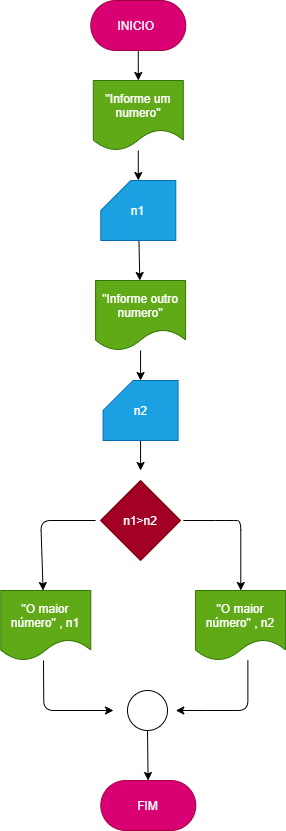

The diagram above was exported from draw.io. Its source (the exported page's mxGraphModel, read from the mxfile embedded in the PNG):
<mxGraphModel dx="798" dy="610" grid="1" gridSize="10" guides="1" tooltips="1" connect="1" arrows="1" fold="1" page="1" pageScale="1" pageWidth="827" pageHeight="1169" math="0" shadow="0">
  <root>
    <mxCell id="0" />
    <mxCell id="1" parent="0" />
    <mxCell id="3" value="" style="edgeStyle=none;html=1;fontSize=10;" edge="1" parent="1" source="4" target="6">
      <mxGeometry relative="1" as="geometry" />
    </mxCell>
    <mxCell id="4" value="INICIO&amp;nbsp;" style="rounded=1;whiteSpace=wrap;html=1;arcSize=50;fillColor=#d80073;fontColor=#ffffff;strokeColor=#A50040;" vertex="1" parent="1">
      <mxGeometry x="377.28999999999996" y="10" width="95" height="50" as="geometry" />
    </mxCell>
    <mxCell id="5" value="" style="edgeStyle=none;html=1;fontSize=10;" edge="1" parent="1" source="6" target="8">
      <mxGeometry relative="1" as="geometry" />
    </mxCell>
    <mxCell id="6" value="&lt;font style=&quot;font-size: 12px&quot;&gt;&quot;Informe um numero&quot;&lt;/font&gt;" style="shape=document;whiteSpace=wrap;html=1;boundedLbl=1;fillColor=#60a917;fontColor=#ffffff;strokeColor=#2D7600;" vertex="1" parent="1">
      <mxGeometry x="379.78999999999996" y="90" width="90" height="70" as="geometry" />
    </mxCell>
    <mxCell id="22" value="" style="edgeStyle=none;html=1;" edge="1" parent="1" source="8" target="19">
      <mxGeometry relative="1" as="geometry" />
    </mxCell>
    <mxCell id="8" value="n1" style="shape=card;whiteSpace=wrap;html=1;fillColor=#1ba1e2;fontColor=#ffffff;strokeColor=#006EAF;" vertex="1" parent="1">
      <mxGeometry x="387.28999999999996" y="190" width="75" height="60" as="geometry" />
    </mxCell>
    <mxCell id="9" value="" style="edgeStyle=none;html=1;fontSize=10;entryX=0.5;entryY=0;entryDx=0;entryDy=0;" edge="1" parent="1">
      <mxGeometry relative="1" as="geometry">
        <mxPoint x="527.29" y="600" as="targetPoint" />
        <Array as="points">
          <mxPoint x="512.29" y="530" />
          <mxPoint x="527.29" y="530" />
        </Array>
        <mxPoint x="469.78999999999996" y="530" as="sourcePoint" />
      </mxGeometry>
    </mxCell>
    <mxCell id="10" value="" style="edgeStyle=none;html=1;fontSize=12;entryX=0.5;entryY=0;entryDx=0;entryDy=0;" edge="1" parent="1">
      <mxGeometry relative="1" as="geometry">
        <mxPoint x="329.58000000000004" y="600" as="targetPoint" />
        <Array as="points">
          <mxPoint x="327.28999999999996" y="530" />
        </Array>
        <mxPoint x="382.0799999999999" y="530" as="sourcePoint" />
      </mxGeometry>
    </mxCell>
    <mxCell id="11" value="n1&amp;gt;n2" style="rhombus;whiteSpace=wrap;html=1;fillColor=#a20025;fontColor=#ffffff;strokeColor=#6F0000;" vertex="1" parent="1">
      <mxGeometry x="387.08" y="490" width="80" height="80" as="geometry" />
    </mxCell>
    <mxCell id="12" value="" style="edgeStyle=none;html=1;fontSize=10;" edge="1" parent="1">
      <mxGeometry relative="1" as="geometry">
        <mxPoint x="329.9958823529412" y="670" as="sourcePoint" />
        <mxPoint x="400" y="720" as="targetPoint" />
        <Array as="points">
          <mxPoint x="330.28999999999996" y="720" />
        </Array>
      </mxGeometry>
    </mxCell>
    <mxCell id="13" value="" style="edgeStyle=none;html=1;fontSize=10;" edge="1" parent="1">
      <mxGeometry relative="1" as="geometry">
        <mxPoint x="534.3699999999999" y="670" as="sourcePoint" />
        <mxPoint x="462.29" y="720" as="targetPoint" />
        <Array as="points">
          <mxPoint x="534.3699999999999" y="720" />
          <mxPoint x="484.36999999999995" y="720" />
          <mxPoint x="494.36999999999995" y="720" />
        </Array>
      </mxGeometry>
    </mxCell>
    <mxCell id="25" value="" style="edgeStyle=none;html=1;" edge="1" parent="1" source="15" target="16">
      <mxGeometry relative="1" as="geometry" />
    </mxCell>
    <mxCell id="15" value="" style="ellipse;whiteSpace=wrap;html=1;aspect=fixed;fontSize=10;" vertex="1" parent="1">
      <mxGeometry x="413.99999999999994" y="700" width="40" height="40" as="geometry" />
    </mxCell>
    <mxCell id="16" value="FIM" style="rounded=1;whiteSpace=wrap;html=1;arcSize=50;fillColor=#d80073;fontColor=#ffffff;strokeColor=#A50040;" vertex="1" parent="1">
      <mxGeometry x="387.28999999999996" y="790" width="95" height="50" as="geometry" />
    </mxCell>
    <mxCell id="17" value="&quot;O maior número&quot; , n1" style="shape=document;whiteSpace=wrap;html=1;boundedLbl=1;fillColor=#60a917;fontColor=#ffffff;strokeColor=#2D7600;" vertex="1" parent="1">
      <mxGeometry x="287.28999999999996" y="600" width="90" height="70" as="geometry" />
    </mxCell>
    <mxCell id="18" value="" style="edgeStyle=none;html=1;fontSize=10;" edge="1" parent="1" source="19" target="21">
      <mxGeometry relative="1" as="geometry" />
    </mxCell>
    <mxCell id="19" value="&lt;font style=&quot;font-size: 12px&quot;&gt;&quot;Informe outro numero&quot;&lt;/font&gt;" style="shape=document;whiteSpace=wrap;html=1;boundedLbl=1;fillColor=#60a917;fontColor=#ffffff;strokeColor=#2D7600;" vertex="1" parent="1">
      <mxGeometry x="382.08" y="290" width="90" height="70" as="geometry" />
    </mxCell>
    <mxCell id="20" value="" style="edgeStyle=none;html=1;fontSize=10;" edge="1" parent="1" source="21">
      <mxGeometry relative="1" as="geometry">
        <mxPoint x="427.08000000000004" y="480" as="targetPoint" />
      </mxGeometry>
    </mxCell>
    <mxCell id="21" value="n2" style="shape=card;whiteSpace=wrap;html=1;fillColor=#1ba1e2;fontColor=#ffffff;strokeColor=#006EAF;" vertex="1" parent="1">
      <mxGeometry x="389.58" y="390" width="75" height="60" as="geometry" />
    </mxCell>
    <mxCell id="23" value="&quot;O maior número&quot; , n2" style="shape=document;whiteSpace=wrap;html=1;boundedLbl=1;fillColor=#60a917;fontColor=#ffffff;strokeColor=#2D7600;" vertex="1" parent="1">
      <mxGeometry x="482.08" y="600" width="90" height="70" as="geometry" />
    </mxCell>
  </root>
</mxGraphModel>